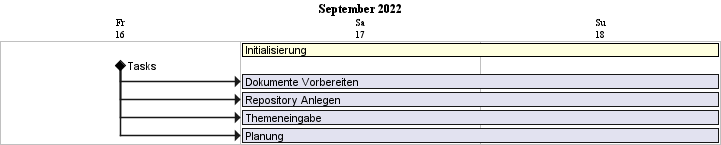

The diagram above was rendered by PlantUML. Its source (embedded in the PNG):
@startgantt initializationPlanning

hide footbox
printscale daily zoom 15

project starts the 2022/09/16



'TASKS:
[Initialisierung] lasts 2 days
'EVENTS:
[Tasks] happens at 2022/09/16

[Dokumente Vorbereiten] lasts 2 days
[Repository Anlegen] lasts 2 days
[Themeneingabe] lasts 2 days
[Planung] lasts 2 days

'PLANNING
[Initialisierung] starts the 2022/09/17
[Dokumente Vorbereiten] starts at [Tasks]'s end
[Repository Anlegen] starts at [Tasks]'s end
[Themeneingabe] starts at [Tasks]'s end
[Planung] starts at [Tasks]'s end


'COLORS
[Initialisierung] is colored in LightYellow/Black

@endgantt